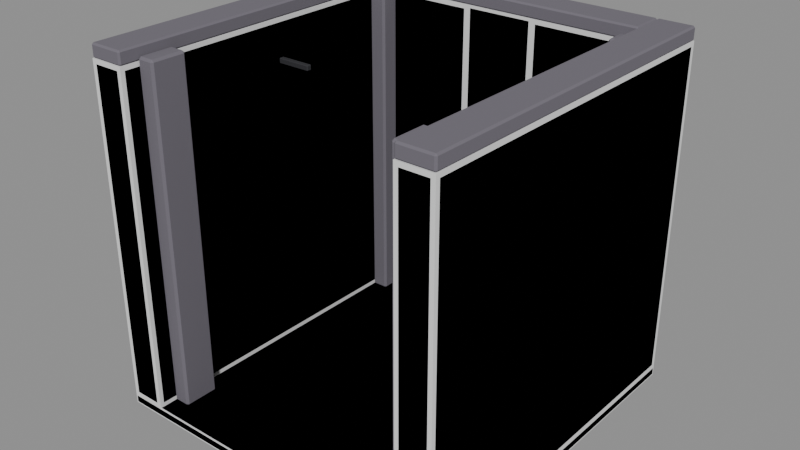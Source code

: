 # Source: Prop_Lab_EchoCorridor_CricketNook.blend  (saved by Blender 4.3.34; exported with 4.5.12 LTS)
import bpy
from mathutils import Matrix  # noqa: F401  (used for matrix-valued properties, if any)

bpy.ops.wm.read_factory_settings(use_empty=True)
scene = bpy.context.scene
scene.name = 'Scene'

# ---- materials (node trees are filled in below, after node groups)
mat_prop_lab_echocorridor_cricketnook_m0 = bpy.data.materials.new('Prop_Lab_EchoCorridor_CricketNook_M0')
mat_prop_lab_echocorridor_cricketnook_m0.diffuse_color = (0.1573, 0.145, 0.1734, 1.0)
mat_prop_lab_echocorridor_cricketnook_m1 = bpy.data.materials.new('Prop_Lab_EchoCorridor_CricketNook_M1')
mat_prop_lab_echocorridor_cricketnook_m1.diffuse_color = (0.09152, 0.08464, 0.1036, 1.0)
mat_prop_lab_echocorridor_cricketnook_m2 = bpy.data.materials.new('Prop_Lab_EchoCorridor_CricketNook_M2')
mat_prop_lab_echocorridor_cricketnook_m2.diffuse_color = (0.03847, 0.03847, 0.04455, 1.0)

# ---- material node trees
mat_prop_lab_echocorridor_cricketnook_m0.use_nodes = True; mat_prop_lab_echocorridor_cricketnook_m0.node_tree.nodes.clear()
_N = mat_prop_lab_echocorridor_cricketnook_m0.node_tree.nodes; _L = mat_prop_lab_echocorridor_cricketnook_m0.node_tree.links
n0 = _N.new('ShaderNodeBsdfPrincipled'); n0.name = 'Principled BSDF'; n0.location = (10, 300)
n0.inputs[0].default_value = (0.1573, 0.145, 0.1734, 1.0)
n0.inputs[2].default_value = 0.95
n1 = _N.new('ShaderNodeOutputMaterial'); n1.name = 'Material Output'; n1.location = (300, 300)
_L.new(n0.outputs[0], n1.inputs[0])
n1.is_active_output = True
mat_prop_lab_echocorridor_cricketnook_m1.use_nodes = True; mat_prop_lab_echocorridor_cricketnook_m1.node_tree.nodes.clear()
_N = mat_prop_lab_echocorridor_cricketnook_m1.node_tree.nodes; _L = mat_prop_lab_echocorridor_cricketnook_m1.node_tree.links
n0 = _N.new('ShaderNodeBsdfPrincipled'); n0.name = 'Principled BSDF'; n0.location = (10, 300)
n0.inputs[0].default_value = (0.09152, 0.08464, 0.1036, 1.0)
n0.inputs[2].default_value = 0.95
n1 = _N.new('ShaderNodeOutputMaterial'); n1.name = 'Material Output'; n1.location = (300, 300)
_L.new(n0.outputs[0], n1.inputs[0])
n1.is_active_output = True
mat_prop_lab_echocorridor_cricketnook_m2.use_nodes = True; mat_prop_lab_echocorridor_cricketnook_m2.node_tree.nodes.clear()
_N = mat_prop_lab_echocorridor_cricketnook_m2.node_tree.nodes; _L = mat_prop_lab_echocorridor_cricketnook_m2.node_tree.links
n0 = _N.new('ShaderNodeBsdfPrincipled'); n0.name = 'Principled BSDF'; n0.location = (10, 300)
n0.inputs[0].default_value = (0.03847, 0.03847, 0.04455, 1.0)
n0.inputs[1].default_value = 0.3
n0.inputs[2].default_value = 0.8
n1 = _N.new('ShaderNodeOutputMaterial'); n1.name = 'Material Output'; n1.location = (300, 300)
_L.new(n0.outputs[0], n1.inputs[0])
n1.is_active_output = True

# ---- meshes
me_prop_lab_echocorridor_cricketnook = bpy.data.meshes.new('Prop_Lab_EchoCorridor_CricketNook')
me_prop_lab_echocorridor_cricketnook.from_pydata([(-1.988, -1.988, 0.0), (-1.988, -2.0, 0.012), (-2.0, -1.988, 0.012), (-1.988, -2.0, 0.088), (-1.988, -1.988, 0.1), (-2.0, -1.988, 0.088), (-1.988, 1.988, 0.0), (-2.0, 1.988, 0.012), (-1.988, 2.0, 0.012), (-1.988, 1.988, 0.1), (-1.988, 2.0, 0.088), (-2.0, 1.988, 0.088), (1.988, -1.988, 0.0), (2.0, -1.988, 0.012), (1.988, -2.0, 0.012), (1.988, -1.988, 0.1), (1.988, -2.0, 0.088), (2.0, -1.988, 0.088), (1.988, 1.988, 0.0), (1.988, 2.0, 0.012), (2.0, 1.988, 0.012), (1.988, 1.988, 0.1), (2.0, 1.988, 0.088), (1.988, 2.0, 0.088), (-1.952, -1.952, 0.1), (-1.952, -2.0, 0.148), (-2.0, -1.952, 0.148), (-1.952, -2.0, 3.802), (-1.952, -1.952, 3.85), (-2.0, -1.952, 3.802), (-1.952, 1.952, 0.1), (-2.0, 1.952, 0.148), (-1.952, 2.0, 0.148), (-1.952, 1.952, 3.85), (-1.952, 2.0, 3.802), (-2.0, 1.952, 3.802), (-1.648, -1.952, 0.1), (-1.6, -1.952, 0.148), (-1.648, -2.0, 0.148), (-1.648, -1.952, 3.85), (-1.648, -2.0, 3.802), (-1.6, -1.952, 3.802), (-1.648, 1.952, 0.1), (-1.648, 2.0, 0.148), (-1.6, 1.952, 0.148), (-1.648, 1.952, 3.85), (-1.6, 1.952, 3.802), (-1.648, 2.0, 3.802), (-1.982, -1.982, 3.85), (-1.982, -2.0, 3.868), (-2.0, -1.982, 3.868), (-1.982, -2.0, 3.982), (-1.982, -1.982, 4.0), (-2.0, -1.982, 3.982), (-1.982, 1.982, 3.85), (-2.0, 1.982, 3.868), (-1.982, 2.0, 3.868), (-1.982, 1.982, 4.0), (-1.982, 2.0, 3.982), (-2.0, 1.982, 3.982), (-1.618, -1.982, 3.85), (-1.6, -1.982, 3.868), (-1.618, -2.0, 3.868), (-1.618, -1.982, 4.0), (-1.618, -2.0, 3.982), (-1.6, -1.982, 3.982), (-1.618, 1.982, 3.85), (-1.618, 2.0, 3.868), (-1.6, 1.982, 3.868), (-1.618, 1.982, 4.0), (-1.6, 1.982, 3.982), (-1.618, 2.0, 3.982), (-1.576, -1.776, 0.1), (-1.576, -1.8, 0.124), (-1.6, -1.776, 0.124), (-1.576, -1.8, 3.876), (-1.576, -1.776, 3.9), (-1.6, -1.776, 3.876), (-1.576, -1.424, 0.1), (-1.6, -1.424, 0.124), (-1.576, -1.4, 0.124), (-1.576, -1.424, 3.9), (-1.576, -1.4, 3.876), (-1.6, -1.424, 3.876), (-1.424, -1.776, 0.1), (-1.4, -1.776, 0.124), (-1.424, -1.8, 0.124), (-1.424, -1.776, 3.9), (-1.424, -1.8, 3.876), (-1.4, -1.776, 3.876), (-1.424, -1.424, 0.1), (-1.424, -1.4, 0.124), (-1.4, -1.424, 0.124), (-1.424, -1.424, 3.9), (-1.4, -1.424, 3.876), (-1.424, -1.4, 3.876), (-1.576, 1.424, 0.1), (-1.576, 1.4, 0.124), (-1.6, 1.424, 0.124), (-1.576, 1.4, 3.876), (-1.576, 1.424, 3.9), (-1.6, 1.424, 3.876), (-1.576, 1.776, 0.1), (-1.6, 1.776, 0.124), (-1.576, 1.8, 0.124), (-1.576, 1.776, 3.9), (-1.576, 1.8, 3.876), (-1.6, 1.776, 3.876), (-1.424, 1.424, 0.1), (-1.4, 1.424, 0.124), (-1.424, 1.4, 0.124), (-1.424, 1.424, 3.9), (-1.424, 1.4, 3.876), (-1.4, 1.424, 3.876), (-1.424, 1.776, 0.1), (-1.424, 1.8, 0.124), (-1.4, 1.776, 0.124), (-1.424, 1.776, 3.9), (-1.4, 1.776, 3.876), (-1.424, 1.8, 3.876), (1.648, -1.952, 0.1), (1.648, -2.0, 0.148), (1.6, -1.952, 0.148), (1.648, -2.0, 3.802), (1.648, -1.952, 3.85), (1.6, -1.952, 3.802), (1.648, 1.952, 0.1), (1.6, 1.952, 0.148), (1.648, 2.0, 0.148), (1.648, 1.952, 3.85), (1.648, 2.0, 3.802), (1.6, 1.952, 3.802), (1.952, -1.952, 0.1), (2.0, -1.952, 0.148), (1.952, -2.0, 0.148), (1.952, -1.952, 3.85), (1.952, -2.0, 3.802), (2.0, -1.952, 3.802), (1.952, 1.952, 0.1), (1.952, 2.0, 0.148), (2.0, 1.952, 0.148), (1.952, 1.952, 3.85), (2.0, 1.952, 3.802), (1.952, 2.0, 3.802), (1.618, -1.982, 3.85), (1.618, -2.0, 3.868), (1.6, -1.982, 3.868), (1.618, -2.0, 3.982), (1.618, -1.982, 4.0), (1.6, -1.982, 3.982), (1.618, 1.982, 3.85), (1.6, 1.982, 3.868), (1.618, 2.0, 3.868), (1.618, 1.982, 4.0), (1.618, 2.0, 3.982), (1.6, 1.982, 3.982), (1.982, -1.982, 3.85), (2.0, -1.982, 3.868), (1.982, -2.0, 3.868), (1.982, -1.982, 4.0), (1.982, -2.0, 3.982), (2.0, -1.982, 3.982), (1.982, 1.982, 3.85), (1.982, 2.0, 3.868), (2.0, 1.982, 3.868), (1.982, 1.982, 4.0), (2.0, 1.982, 3.982), (1.982, 2.0, 3.982), (1.424, -1.776, 0.1), (1.424, -1.8, 0.124), (1.4, -1.776, 0.124), (1.424, -1.8, 3.876), (1.424, -1.776, 3.9), (1.4, -1.776, 3.876), (1.424, -1.424, 0.1), (1.4, -1.424, 0.124), (1.424, -1.4, 0.124), (1.424, -1.424, 3.9), (1.424, -1.4, 3.876), (1.4, -1.424, 3.876), (1.576, -1.776, 0.1), (1.6, -1.776, 0.124), (1.576, -1.8, 0.124), (1.576, -1.776, 3.9), (1.576, -1.8, 3.876), (1.6, -1.776, 3.876), (1.576, -1.424, 0.1), (1.576, -1.4, 0.124), (1.6, -1.424, 0.124), (1.576, -1.424, 3.9), (1.6, -1.424, 3.876), (1.576, -1.4, 3.876), (1.424, 1.424, 0.1), (1.424, 1.4, 0.124), (1.4, 1.424, 0.124), (1.424, 1.4, 3.876), (1.424, 1.424, 3.9), (1.4, 1.424, 3.876), (1.424, 1.776, 0.1), (1.4, 1.776, 0.124), (1.424, 1.8, 0.124), (1.424, 1.776, 3.9), (1.424, 1.8, 3.876), (1.4, 1.776, 3.876), (1.576, 1.424, 0.1), (1.6, 1.424, 0.124), (1.576, 1.4, 0.124), (1.576, 1.424, 3.9), (1.576, 1.4, 3.876), (1.6, 1.424, 3.876), (1.576, 1.776, 0.1), (1.576, 1.8, 0.124), (1.6, 1.776, 0.124), (1.576, 1.776, 3.9), (1.6, 1.776, 3.876), (1.576, 1.8, 3.876), (-1.593, -0.0228, 3.37), (-1.593, -0.03, 3.377), (-1.6, -0.0228, 3.377), (-1.593, -0.03, 3.423), (-1.593, -0.0228, 3.43), (-1.6, -0.0228, 3.423), (-1.593, 0.0228, 3.37), (-1.6, 0.0228, 3.377), (-1.593, 0.03, 3.377), (-1.593, 0.0228, 3.43), (-1.593, 0.03, 3.423), (-1.6, 0.0228, 3.423), (-1.207, -0.0228, 3.37), (-1.2, -0.0228, 3.377), (-1.207, -0.03, 3.377), (-1.207, -0.0228, 3.43), (-1.207, -0.03, 3.423), (-1.2, -0.0228, 3.423), (-1.207, 0.0228, 3.37), (-1.207, 0.03, 3.377), (-1.2, 0.0228, 3.377), (-1.207, 0.0228, 3.43), (-1.2, 0.0228, 3.423), (-1.207, 0.03, 3.423), (-1.552, 1.648, 0.1), (-1.552, 1.6, 0.148), (-1.6, 1.648, 0.148), (-1.552, 1.6, 3.802), (-1.552, 1.648, 3.85), (-1.6, 1.648, 3.802), (-1.552, 1.952, 0.1), (-1.6, 1.952, 0.148), (-1.552, 2.0, 0.148), (-1.552, 1.952, 3.85), (-1.552, 2.0, 3.802), (-1.6, 1.952, 3.802), (-0.448, 1.648, 0.1), (-0.4, 1.648, 0.148), (-0.448, 1.6, 0.148), (-0.448, 1.648, 3.85), (-0.448, 1.6, 3.802), (-0.4, 1.648, 3.802), (-0.448, 1.952, 0.1), (-0.448, 2.0, 0.148), (-0.4, 1.952, 0.148), (-0.448, 1.952, 3.85), (-0.4, 1.952, 3.802), (-0.448, 2.0, 3.802), (0.448, 1.648, 0.1), (0.448, 1.6, 0.148), (0.4, 1.648, 0.148), (0.448, 1.6, 3.802), (0.448, 1.648, 3.85), (0.4, 1.648, 3.802), (0.448, 1.952, 0.1), (0.4, 1.952, 0.148), (0.448, 2.0, 0.148), (0.448, 1.952, 3.85), (0.448, 2.0, 3.802), (0.4, 1.952, 3.802), (1.552, 1.648, 0.1), (1.6, 1.648, 0.148), (1.552, 1.6, 0.148), (1.552, 1.648, 3.85), (1.552, 1.6, 3.802), (1.6, 1.648, 3.802), (1.552, 1.952, 0.1), (1.552, 2.0, 0.148), (1.6, 1.952, 0.148), (1.552, 1.952, 3.85), (1.6, 1.952, 3.802), (1.552, 2.0, 3.802), (-0.382, 1.868, 0.1), (-0.382, 1.85, 0.118), (-0.4, 1.868, 0.118), (-0.382, 1.85, 3.832), (-0.382, 1.868, 3.85), (-0.4, 1.868, 3.832), (-0.382, 1.982, 0.1), (-0.4, 1.982, 0.118), (-0.382, 2.0, 0.118), (-0.382, 1.982, 3.85), (-0.382, 2.0, 3.832), (-0.4, 1.982, 3.832), (0.382, 1.868, 0.1), (0.4, 1.868, 0.118), (0.382, 1.85, 0.118), (0.382, 1.868, 3.85), (0.382, 1.85, 3.832), (0.4, 1.868, 3.832), (0.382, 1.982, 0.1), (0.382, 2.0, 0.118), (0.4, 1.982, 0.118), (0.382, 1.982, 3.85), (0.4, 1.982, 3.832), (0.382, 2.0, 3.832), (-0.37, 1.63, 0.1), (-0.37, 1.6, 0.13), (-0.4, 1.63, 0.13), (-0.37, 1.6, 0.57), (-0.37, 1.63, 0.6), (-0.4, 1.63, 0.57), (-0.37, 1.82, 0.1), (-0.4, 1.82, 0.13), (-0.37, 1.85, 0.13), (-0.37, 1.82, 0.6), (-0.37, 1.85, 0.57), (-0.4, 1.82, 0.57), (0.37, 1.63, 0.1), (0.4, 1.63, 0.13), (0.37, 1.6, 0.13), (0.37, 1.63, 0.6), (0.37, 1.6, 0.57), (0.4, 1.63, 0.57), (0.37, 1.82, 0.1), (0.37, 1.85, 0.13), (0.4, 1.82, 0.13), (0.37, 1.82, 0.6), (0.4, 1.82, 0.57), (0.37, 1.85, 0.57), (-0.37, 1.63, 1.2), (-0.37, 1.6, 1.23), (-0.4, 1.63, 1.23), (-0.37, 1.6, 3.82), (-0.37, 1.63, 3.85), (-0.4, 1.63, 3.82), (-0.37, 1.82, 1.2), (-0.4, 1.82, 1.23), (-0.37, 1.85, 1.23), (-0.37, 1.82, 3.85), (-0.37, 1.85, 3.82), (-0.4, 1.82, 3.82), (0.37, 1.63, 1.2), (0.4, 1.63, 1.23), (0.37, 1.6, 1.23), (0.37, 1.63, 3.85), (0.37, 1.6, 3.82), (0.4, 1.63, 3.82), (0.37, 1.82, 1.2), (0.37, 1.85, 1.23), (0.4, 1.82, 1.23), (0.37, 1.82, 3.85), (0.4, 1.82, 3.82), (0.37, 1.85, 3.82), (-1.582, 1.618, 3.85), (-1.582, 1.6, 3.868), (-1.6, 1.618, 3.868), (-1.582, 1.6, 3.982), (-1.582, 1.618, 4.0), (-1.6, 1.618, 3.982), (-1.582, 1.982, 3.85), (-1.6, 1.982, 3.868), (-1.582, 2.0, 3.868), (-1.582, 1.982, 4.0), (-1.582, 2.0, 3.982), (-1.6, 1.982, 3.982), (1.582, 1.618, 3.85), (1.6, 1.618, 3.868), (1.582, 1.6, 3.868), (1.582, 1.618, 4.0), (1.582, 1.6, 3.982), (1.6, 1.618, 3.982), (1.582, 1.982, 3.85), (1.582, 2.0, 3.868), (1.6, 1.982, 3.868), (1.582, 1.982, 4.0), (1.6, 1.982, 3.982), (1.582, 2.0, 3.982)], [], [(14, 16, 3, 1), (20, 22, 17, 13), (21, 9, 4, 15), (2, 5, 11, 7), (8, 10, 23, 19), (0, 1, 2), (3, 4, 5), (6, 7, 8), (9, 10, 11), (12, 13, 14), (15, 16, 17), (18, 19, 20), (21, 22, 23), (6, 0, 2, 7), (1, 3, 5, 2), (4, 9, 11, 5), (10, 8, 7, 11), (18, 6, 8, 19), (9, 21, 23, 10), (22, 20, 19, 23), (12, 18, 20, 13), (21, 15, 17, 22), (16, 14, 13, 17), (0, 12, 14, 1), (15, 4, 3, 16), (6, 18, 12, 0), (38, 40, 27, 25), (44, 46, 41, 37), (45, 33, 28, 39), (26, 29, 35, 31), (32, 34, 47, 43), (24, 25, 26), (27, 28, 29), (30, 31, 32), (33, 34, 35), (36, 37, 38), (39, 40, 41), (42, 43, 44), (45, 46, 47), (30, 24, 26, 31), (25, 27, 29, 26), (28, 33, 35, 29), (34, 32, 31, 35), (42, 30, 32, 43), (33, 45, 47, 34), (46, 44, 43, 47), (36, 42, 44, 37), (45, 39, 41, 46), (40, 38, 37, 41), (24, 36, 38, 25), (39, 28, 27, 40), (30, 42, 36, 24), (62, 64, 51, 49), (68, 70, 65, 61), (69, 57, 52, 63), (50, 53, 59, 55), (56, 58, 71, 67), (48, 49, 50), (51, 52, 53), (54, 55, 56), (57, 58, 59), (60, 61, 62), (63, 64, 65), (66, 67, 68), (69, 70, 71), (54, 48, 50, 55), (49, 51, 53, 50), (52, 57, 59, 53), (58, 56, 55, 59), (66, 54, 56, 67), (57, 69, 71, 58), (70, 68, 67, 71), (60, 66, 68, 61), (69, 63, 65, 70), (64, 62, 61, 65), (48, 60, 62, 49), (63, 52, 51, 64), (54, 66, 60, 48), (86, 88, 75, 73), (92, 94, 89, 85), (93, 81, 76, 87), (74, 77, 83, 79), (80, 82, 95, 91), (72, 73, 74), (75, 76, 77), (78, 79, 80), (81, 82, 83), (84, 85, 86), (87, 88, 89), (90, 91, 92), (93, 94, 95), (78, 72, 74, 79), (73, 75, 77, 74), (76, 81, 83, 77), (82, 80, 79, 83), (90, 78, 80, 91), (81, 93, 95, 82), (94, 92, 91, 95), (84, 90, 92, 85), (93, 87, 89, 94), (88, 86, 85, 89), (72, 84, 86, 73), (87, 76, 75, 88), (78, 90, 84, 72), (110, 112, 99, 97), (116, 118, 113, 109), (117, 105, 100, 111), (98, 101, 107, 103), (104, 106, 119, 115), (96, 97, 98), (99, 100, 101), (102, 103, 104), (105, 106, 107), (108, 109, 110), (111, 112, 113), (114, 115, 116), (117, 118, 119), (102, 96, 98, 103), (97, 99, 101, 98), (100, 105, 107, 101), (106, 104, 103, 107), (114, 102, 104, 115), (105, 117, 119, 106), (118, 116, 115, 119), (108, 114, 116, 109), (117, 111, 113, 118), (112, 110, 109, 113), (96, 108, 110, 97), (111, 100, 99, 112), (102, 114, 108, 96), (134, 136, 123, 121), (140, 142, 137, 133), (141, 129, 124, 135), (122, 125, 131, 127), (128, 130, 143, 139), (120, 121, 122), (123, 124, 125), (126, 127, 128), (129, 130, 131), (132, 133, 134), (135, 136, 137), (138, 139, 140), (141, 142, 143), (126, 120, 122, 127), (121, 123, 125, 122), (124, 129, 131, 125), (130, 128, 127, 131), (138, 126, 128, 139), (129, 141, 143, 130), (142, 140, 139, 143), (132, 138, 140, 133), (141, 135, 137, 142), (136, 134, 133, 137), (120, 132, 134, 121), (135, 124, 123, 136), (126, 138, 132, 120), (158, 160, 147, 145), (164, 166, 161, 157), (165, 153, 148, 159), (146, 149, 155, 151), (152, 154, 167, 163), (144, 145, 146), (147, 148, 149), (150, 151, 152), (153, 154, 155), (156, 157, 158), (159, 160, 161), (162, 163, 164), (165, 166, 167), (150, 144, 146, 151), (145, 147, 149, 146), (148, 153, 155, 149), (154, 152, 151, 155), (162, 150, 152, 163), (153, 165, 167, 154), (166, 164, 163, 167), (156, 162, 164, 157), (165, 159, 161, 166), (160, 158, 157, 161), (144, 156, 158, 145), (159, 148, 147, 160), (150, 162, 156, 144), (182, 184, 171, 169), (188, 190, 185, 181), (189, 177, 172, 183), (170, 173, 179, 175), (176, 178, 191, 187), (168, 169, 170), (171, 172, 173), (174, 175, 176), (177, 178, 179), (180, 181, 182), (183, 184, 185), (186, 187, 188), (189, 190, 191), (174, 168, 170, 175), (169, 171, 173, 170), (172, 177, 179, 173), (178, 176, 175, 179), (186, 174, 176, 187), (177, 189, 191, 178), (190, 188, 187, 191), (180, 186, 188, 181), (189, 183, 185, 190), (184, 182, 181, 185), (168, 180, 182, 169), (183, 172, 171, 184), (174, 186, 180, 168), (206, 208, 195, 193), (212, 214, 209, 205), (213, 201, 196, 207), (194, 197, 203, 199), (200, 202, 215, 211), (192, 193, 194), (195, 196, 197), (198, 199, 200), (201, 202, 203), (204, 205, 206), (207, 208, 209), (210, 211, 212), (213, 214, 215), (198, 192, 194, 199), (193, 195, 197, 194), (196, 201, 203, 197), (202, 200, 199, 203), (210, 198, 200, 211), (201, 213, 215, 202), (214, 212, 211, 215), (204, 210, 212, 205), (213, 207, 209, 214), (208, 206, 205, 209), (192, 204, 206, 193), (207, 196, 195, 208), (198, 210, 204, 192), (230, 232, 219, 217), (236, 238, 233, 229), (237, 225, 220, 231), (218, 221, 227, 223), (224, 226, 239, 235), (216, 217, 218), (219, 220, 221), (222, 223, 224), (225, 226, 227), (228, 229, 230), (231, 232, 233), (234, 235, 236), (237, 238, 239), (222, 216, 218, 223), (217, 219, 221, 218), (220, 225, 227, 221), (226, 224, 223, 227), (234, 222, 224, 235), (225, 237, 239, 226), (238, 236, 235, 239), (228, 234, 236, 229), (237, 231, 233, 238), (232, 230, 229, 233), (216, 228, 230, 217), (231, 220, 219, 232), (222, 234, 228, 216), (254, 256, 243, 241), (260, 262, 257, 253), (261, 249, 244, 255), (242, 245, 251, 247), (248, 250, 263, 259), (240, 241, 242), (243, 244, 245), (246, 247, 248), (249, 250, 251), (252, 253, 254), (255, 256, 257), (258, 259, 260), (261, 262, 263), (246, 240, 242, 247), (241, 243, 245, 242), (244, 249, 251, 245), (250, 248, 247, 251), (258, 246, 248, 259), (249, 261, 263, 250), (262, 260, 259, 263), (252, 258, 260, 253), (261, 255, 257, 262), (256, 254, 253, 257), (240, 252, 254, 241), (255, 244, 243, 256), (246, 258, 252, 240), (278, 280, 267, 265), (284, 286, 281, 277), (285, 273, 268, 279), (266, 269, 275, 271), (272, 274, 287, 283), (264, 265, 266), (267, 268, 269), (270, 271, 272), (273, 274, 275), (276, 277, 278), (279, 280, 281), (282, 283, 284), (285, 286, 287), (270, 264, 266, 271), (265, 267, 269, 266), (268, 273, 275, 269), (274, 272, 271, 275), (282, 270, 272, 283), (273, 285, 287, 274), (286, 284, 283, 287), (276, 282, 284, 277), (285, 279, 281, 286), (280, 278, 277, 281), (264, 276, 278, 265), (279, 268, 267, 280), (270, 282, 276, 264), (302, 304, 291, 289), (308, 310, 305, 301), (309, 297, 292, 303), (290, 293, 299, 295), (296, 298, 311, 307), (288, 289, 290), (291, 292, 293), (294, 295, 296), (297, 298, 299), (300, 301, 302), (303, 304, 305), (306, 307, 308), (309, 310, 311), (294, 288, 290, 295), (289, 291, 293, 290), (292, 297, 299, 293), (298, 296, 295, 299), (306, 294, 296, 307), (297, 309, 311, 298), (310, 308, 307, 311), (300, 306, 308, 301), (309, 303, 305, 310), (304, 302, 301, 305), (288, 300, 302, 289), (303, 292, 291, 304), (294, 306, 300, 288), (326, 328, 315, 313), (332, 334, 329, 325), (333, 321, 316, 327), (314, 317, 323, 319), (320, 322, 335, 331), (312, 313, 314), (315, 316, 317), (318, 319, 320), (321, 322, 323), (324, 325, 326), (327, 328, 329), (330, 331, 332), (333, 334, 335), (318, 312, 314, 319), (313, 315, 317, 314), (316, 321, 323, 317), (322, 320, 319, 323), (330, 318, 320, 331), (321, 333, 335, 322), (334, 332, 331, 335), (324, 330, 332, 325), (333, 327, 329, 334), (328, 326, 325, 329), (312, 324, 326, 313), (327, 316, 315, 328), (318, 330, 324, 312), (350, 352, 339, 337), (356, 358, 353, 349), (357, 345, 340, 351), (338, 341, 347, 343), (344, 346, 359, 355), (336, 337, 338), (339, 340, 341), (342, 343, 344), (345, 346, 347), (348, 349, 350), (351, 352, 353), (354, 355, 356), (357, 358, 359), (342, 336, 338, 343), (337, 339, 341, 338), (340, 345, 347, 341), (346, 344, 343, 347), (354, 342, 344, 355), (345, 357, 359, 346), (358, 356, 355, 359), (348, 354, 356, 349), (357, 351, 353, 358), (352, 350, 349, 353), (336, 348, 350, 337), (351, 340, 339, 352), (342, 354, 348, 336), (374, 376, 363, 361), (380, 382, 377, 373), (381, 369, 364, 375), (362, 365, 371, 367), (368, 370, 383, 379), (360, 361, 362), (363, 364, 365), (366, 367, 368), (369, 370, 371), (372, 373, 374), (375, 376, 377), (378, 379, 380), (381, 382, 383), (366, 360, 362, 367), (361, 363, 365, 362), (364, 369, 371, 365), (370, 368, 367, 371), (378, 366, 368, 379), (369, 381, 383, 370), (382, 380, 379, 383), (372, 378, 380, 373), (381, 375, 377, 382), (376, 374, 373, 377), (360, 372, 374, 361), (375, 364, 363, 376), (366, 378, 372, 360)])
me_prop_lab_echocorridor_cricketnook.polygons.foreach_set('material_index', [1, 1, 1, 1, 1, 1, 1, 1, 1, 1, 1, 1, 1, 1, 1, 1, 1, 1, 1, 1, 1, 1, 1, 1, 1, 1, 0, 0, 0, 0, 0, 0, 0, 0, 0, 0, 0, 0, 0, 0, 0, 0, 0, 0, 0, 0, 0, 0, 0, 0, 0, 0, 0, 0, 0, 0, 0, 0, 0, 0, 0, 0, 0, 0, 0, 0, 0, 0, 0, 0, 0, 0, 0, 0, 0, 0, 0, 0, 0, 0, 0, 0, 0, 0, 0, 0, 0, 0, 0, 0, 0, 0, 0, 0, 0, 0, 0, 0, 0, 0, 0, 0, 0, 0, 0, 0, 0, 0, 0, 0, 0, 0, 0, 0, 0, 0, 0, 0, 0, 0, 0, 0, 0, 0, 0, 0, 0, 0, 0, 0, 0, 0, 0, 0, 0, 0, 0, 0, 0, 0, 0, 0, 0, 0, 0, 0, 0, 0, 0, 0, 0, 0, 0, 0, 0, 0, 0, 0, 0, 0, 0, 0, 0, 0, 0, 0, 0, 0, 0, 0, 0, 0, 0, 0, 0, 0, 0, 0, 0, 0, 0, 0, 0, 0, 0, 0, 0, 0, 0, 0, 0, 0, 0, 0, 0, 0, 0, 0, 0, 0, 0, 0, 0, 0, 0, 0, 0, 0, 0, 0, 0, 0, 0, 0, 0, 0, 0, 0, 0, 0, 0, 0, 0, 0, 0, 0, 0, 0, 0, 0, 0, 0, 0, 0, 2, 2, 2, 2, 2, 2, 2, 2, 2, 2, 2, 2, 2, 2, 2, 2, 2, 2, 2, 2, 2, 2, 2, 2, 2, 2, 0, 0, 0, 0, 0, 0, 0, 0, 0, 0, 0, 0, 0, 0, 0, 0, 0, 0, 0, 0, 0, 0, 0, 0, 0, 0, 0, 0, 0, 0, 0, 0, 0, 0, 0, 0, 0, 0, 0, 0, 0, 0, 0, 0, 0, 0, 0, 0, 0, 0, 0, 0, 0, 0, 0, 0, 0, 0, 0, 0, 0, 0, 0, 0, 0, 0, 0, 0, 0, 0, 0, 0, 0, 0, 0, 0, 0, 0, 0, 0, 0, 0, 0, 0, 0, 0, 0, 0, 0, 0, 0, 0, 0, 0, 0, 0, 0, 0, 0, 0, 0, 0, 0, 0, 0, 0, 0, 0, 0, 0, 0, 0, 0, 0, 0, 0, 0, 0, 0, 0, 0, 0, 0, 0, 0, 0, 0, 0, 0, 0, 0, 0, 0, 0, 0, 0, 0, 0, 0, 0, 0, 0, 0, 0, 0, 0, 0, 0, 0, 0, 0, 0, 0, 0, 0, 0])
me_prop_lab_echocorridor_cricketnook.materials.append(mat_prop_lab_echocorridor_cricketnook_m0)
me_prop_lab_echocorridor_cricketnook.materials.append(mat_prop_lab_echocorridor_cricketnook_m1)
me_prop_lab_echocorridor_cricketnook.materials.append(mat_prop_lab_echocorridor_cricketnook_m2)
me_prop_lab_echocorridor_cricketnook.update()
me_ucx_prop_lab_echocorridor_cricketnook_00 = bpy.data.meshes.new('UCX_Prop_Lab_EchoCorridor_CricketNook_00')
me_ucx_prop_lab_echocorridor_cricketnook_00.from_pydata([(-2.0, -2.0, 0.0), (-2.0, -2.0, 0.1), (-2.0, 2.0, 0.0), (-2.0, 2.0, 0.1), (2.0, -2.0, 0.0), (2.0, -2.0, 0.1), (2.0, 2.0, 0.0), (2.0, 2.0, 0.1)], [], [(0, 1, 3, 2), (2, 3, 7, 6), (6, 7, 5, 4), (4, 5, 1, 0), (2, 6, 4, 0), (7, 3, 1, 5)])
me_ucx_prop_lab_echocorridor_cricketnook_00.update()
me_ucx_prop_lab_echocorridor_cricketnook_01 = bpy.data.meshes.new('UCX_Prop_Lab_EchoCorridor_CricketNook_01')
me_ucx_prop_lab_echocorridor_cricketnook_01.from_pydata([(-2.0, -2.0, 0.1), (-2.0, -2.0, 3.85), (-2.0, 2.0, 0.1), (-2.0, 2.0, 3.85), (-1.6, -2.0, 0.1), (-1.6, -2.0, 3.85), (-1.6, 2.0, 0.1), (-1.6, 2.0, 3.85)], [], [(0, 1, 3, 2), (2, 3, 7, 6), (6, 7, 5, 4), (4, 5, 1, 0), (2, 6, 4, 0), (7, 3, 1, 5)])
me_ucx_prop_lab_echocorridor_cricketnook_01.update()
me_ucx_prop_lab_echocorridor_cricketnook_02 = bpy.data.meshes.new('UCX_Prop_Lab_EchoCorridor_CricketNook_02')
me_ucx_prop_lab_echocorridor_cricketnook_02.from_pydata([(1.6, -2.0, 0.1), (1.6, -2.0, 3.85), (1.6, 2.0, 0.1), (1.6, 2.0, 3.85), (2.0, -2.0, 0.1), (2.0, -2.0, 3.85), (2.0, 2.0, 0.1), (2.0, 2.0, 3.85)], [], [(0, 1, 3, 2), (2, 3, 7, 6), (6, 7, 5, 4), (4, 5, 1, 0), (2, 6, 4, 0), (7, 3, 1, 5)])
me_ucx_prop_lab_echocorridor_cricketnook_02.update()
me_ucx_prop_lab_echocorridor_cricketnook_03 = bpy.data.meshes.new('UCX_Prop_Lab_EchoCorridor_CricketNook_03')
me_ucx_prop_lab_echocorridor_cricketnook_03.from_pydata([(-1.6, 1.6, 0.1), (-1.6, 1.6, 3.85), (-1.6, 2.0, 0.1), (-1.6, 2.0, 3.85), (-0.4, 1.6, 0.1), (-0.4, 1.6, 3.85), (-0.4, 2.0, 0.1), (-0.4, 2.0, 3.85)], [], [(0, 1, 3, 2), (2, 3, 7, 6), (6, 7, 5, 4), (4, 5, 1, 0), (2, 6, 4, 0), (7, 3, 1, 5)])
me_ucx_prop_lab_echocorridor_cricketnook_03.update()
me_ucx_prop_lab_echocorridor_cricketnook_04 = bpy.data.meshes.new('UCX_Prop_Lab_EchoCorridor_CricketNook_04')
me_ucx_prop_lab_echocorridor_cricketnook_04.from_pydata([(0.4, 1.6, 0.1), (0.4, 1.6, 3.85), (0.4, 2.0, 0.1), (0.4, 2.0, 3.85), (1.6, 1.6, 0.1), (1.6, 1.6, 3.85), (1.6, 2.0, 0.1), (1.6, 2.0, 3.85)], [], [(0, 1, 3, 2), (2, 3, 7, 6), (6, 7, 5, 4), (4, 5, 1, 0), (2, 6, 4, 0), (7, 3, 1, 5)])
me_ucx_prop_lab_echocorridor_cricketnook_04.update()
me_ucx_prop_lab_echocorridor_cricketnook_05 = bpy.data.meshes.new('UCX_Prop_Lab_EchoCorridor_CricketNook_05')
me_ucx_prop_lab_echocorridor_cricketnook_05.from_pydata([(-0.4, 1.6, 0.1), (-0.4, 1.6, 0.6), (-0.4, 2.0, 0.1), (-0.4, 2.0, 0.6), (0.4, 1.6, 0.1), (0.4, 1.6, 0.6), (0.4, 2.0, 0.1), (0.4, 2.0, 0.6)], [], [(0, 1, 3, 2), (2, 3, 7, 6), (6, 7, 5, 4), (4, 5, 1, 0), (2, 6, 4, 0), (7, 3, 1, 5)])
me_ucx_prop_lab_echocorridor_cricketnook_05.update()
me_ucx_prop_lab_echocorridor_cricketnook_06 = bpy.data.meshes.new('UCX_Prop_Lab_EchoCorridor_CricketNook_06')
me_ucx_prop_lab_echocorridor_cricketnook_06.from_pydata([(-0.4, 1.6, 1.2), (-0.4, 1.6, 3.85), (-0.4, 2.0, 1.2), (-0.4, 2.0, 3.85), (0.4, 1.6, 1.2), (0.4, 1.6, 3.85), (0.4, 2.0, 1.2), (0.4, 2.0, 3.85)], [], [(0, 1, 3, 2), (2, 3, 7, 6), (6, 7, 5, 4), (4, 5, 1, 0), (2, 6, 4, 0), (7, 3, 1, 5)])
me_ucx_prop_lab_echocorridor_cricketnook_06.update()

# ---- objects
ob_prop_lab_echocorridor_cricketnook = bpy.data.objects.new('Prop_Lab_EchoCorridor_CricketNook', me_prop_lab_echocorridor_cricketnook)
ob_socket_bell = bpy.data.objects.new('SOCKET_Bell', None)
ob_socket_cricket = bpy.data.objects.new('SOCKET_Cricket', None)
ob_ucx_prop_lab_echocorridor_cricketnook_00 = bpy.data.objects.new('UCX_Prop_Lab_EchoCorridor_CricketNook_00', me_ucx_prop_lab_echocorridor_cricketnook_00)
ob_ucx_prop_lab_echocorridor_cricketnook_01 = bpy.data.objects.new('UCX_Prop_Lab_EchoCorridor_CricketNook_01', me_ucx_prop_lab_echocorridor_cricketnook_01)
ob_ucx_prop_lab_echocorridor_cricketnook_02 = bpy.data.objects.new('UCX_Prop_Lab_EchoCorridor_CricketNook_02', me_ucx_prop_lab_echocorridor_cricketnook_02)
ob_ucx_prop_lab_echocorridor_cricketnook_03 = bpy.data.objects.new('UCX_Prop_Lab_EchoCorridor_CricketNook_03', me_ucx_prop_lab_echocorridor_cricketnook_03)
ob_ucx_prop_lab_echocorridor_cricketnook_04 = bpy.data.objects.new('UCX_Prop_Lab_EchoCorridor_CricketNook_04', me_ucx_prop_lab_echocorridor_cricketnook_04)
ob_ucx_prop_lab_echocorridor_cricketnook_05 = bpy.data.objects.new('UCX_Prop_Lab_EchoCorridor_CricketNook_05', me_ucx_prop_lab_echocorridor_cricketnook_05)
ob_ucx_prop_lab_echocorridor_cricketnook_06 = bpy.data.objects.new('UCX_Prop_Lab_EchoCorridor_CricketNook_06', me_ucx_prop_lab_echocorridor_cricketnook_06)

# ---- transforms, parenting, visibility, modifiers, constraints
ob_prop_lab_echocorridor_cricketnook.location = (0.0, 0.0, 0.0)
ob_socket_bell.parent = ob_prop_lab_echocorridor_cricketnook
ob_socket_bell.location = (-1.38, 0.0, 3.3)
ob_socket_bell.rotation_mode = 'QUATERNION'
ob_socket_bell.rotation_quaternion = (0.0, 0.0, -0.7071, 0.7071)
ob_socket_bell.empty_display_type = 'ARROWS'
ob_socket_bell.empty_display_size = 0.03
ob_socket_cricket.parent = ob_prop_lab_echocorridor_cricketnook
ob_socket_cricket.location = (0.0, 1.75, 0.6)
ob_socket_cricket.rotation_mode = 'QUATERNION'
ob_socket_cricket.rotation_quaternion = (0.0, 0.0, -0.7071, 0.7071)
ob_socket_cricket.empty_display_type = 'ARROWS'
ob_socket_cricket.empty_display_size = 0.03
ob_ucx_prop_lab_echocorridor_cricketnook_00.parent = ob_prop_lab_echocorridor_cricketnook
ob_ucx_prop_lab_echocorridor_cricketnook_00.location = (0.0, 0.0, 0.0)
ob_ucx_prop_lab_echocorridor_cricketnook_00.display_type = 'WIRE'
ob_ucx_prop_lab_echocorridor_cricketnook_01.parent = ob_prop_lab_echocorridor_cricketnook
ob_ucx_prop_lab_echocorridor_cricketnook_01.location = (0.0, 0.0, 0.0)
ob_ucx_prop_lab_echocorridor_cricketnook_01.display_type = 'WIRE'
ob_ucx_prop_lab_echocorridor_cricketnook_02.parent = ob_prop_lab_echocorridor_cricketnook
ob_ucx_prop_lab_echocorridor_cricketnook_02.location = (0.0, 0.0, 0.0)
ob_ucx_prop_lab_echocorridor_cricketnook_02.display_type = 'WIRE'
ob_ucx_prop_lab_echocorridor_cricketnook_03.parent = ob_prop_lab_echocorridor_cricketnook
ob_ucx_prop_lab_echocorridor_cricketnook_03.location = (0.0, 0.0, 0.0)
ob_ucx_prop_lab_echocorridor_cricketnook_03.display_type = 'WIRE'
ob_ucx_prop_lab_echocorridor_cricketnook_04.parent = ob_prop_lab_echocorridor_cricketnook
ob_ucx_prop_lab_echocorridor_cricketnook_04.location = (0.0, 0.0, 0.0)
ob_ucx_prop_lab_echocorridor_cricketnook_04.display_type = 'WIRE'
ob_ucx_prop_lab_echocorridor_cricketnook_05.parent = ob_prop_lab_echocorridor_cricketnook
ob_ucx_prop_lab_echocorridor_cricketnook_05.location = (0.0, 0.0, 0.0)
ob_ucx_prop_lab_echocorridor_cricketnook_05.display_type = 'WIRE'
ob_ucx_prop_lab_echocorridor_cricketnook_06.parent = ob_prop_lab_echocorridor_cricketnook
ob_ucx_prop_lab_echocorridor_cricketnook_06.location = (0.0, 0.0, 0.0)
ob_ucx_prop_lab_echocorridor_cricketnook_06.display_type = 'WIRE'

# ---- collection membership
scene.collection.objects.link(ob_prop_lab_echocorridor_cricketnook)
scene.collection.objects.link(ob_socket_bell)
scene.collection.objects.link(ob_socket_cricket)
scene.collection.objects.link(ob_ucx_prop_lab_echocorridor_cricketnook_00)
scene.collection.objects.link(ob_ucx_prop_lab_echocorridor_cricketnook_01)
scene.collection.objects.link(ob_ucx_prop_lab_echocorridor_cricketnook_02)
scene.collection.objects.link(ob_ucx_prop_lab_echocorridor_cricketnook_03)
scene.collection.objects.link(ob_ucx_prop_lab_echocorridor_cricketnook_04)
scene.collection.objects.link(ob_ucx_prop_lab_echocorridor_cricketnook_05)
scene.collection.objects.link(ob_ucx_prop_lab_echocorridor_cricketnook_06)

# ---- scene / render settings (as saved in the file)
scene.frame_start = 1; scene.frame_end = 250; scene.frame_set(1)
scene.render.engine = 'BLENDER_EEVEE_NEXT'
bpy.context.view_layer.update()

# ---- added for rendering (the .blend has no active camera and no usable light): camera, sun + grey world if the file has none
cam_auto = bpy.data.cameras.new('AutoCamera')
cam_auto.lens = 50.0
cam_auto.sensor_width = 36.0
cam_auto.clip_end = 1000.0
ob_auto_camera = bpy.data.objects.new('AutoCamera', cam_auto)
scene.collection.objects.link(ob_auto_camera)
ob_auto_camera.location = (6.41014, -7.69217, 7.12812)
ob_auto_camera.rotation_euler = (1.09748, -7.21219e-08, 0.694738)
scene.camera = ob_auto_camera
light_auto_sun = bpy.data.lights.new('AutoSun', 'SUN')
light_auto_sun.energy = 3.0
light_auto_sun.angle = 0.0523599
ob_auto_sun = bpy.data.objects.new('AutoSun', light_auto_sun)
scene.collection.objects.link(ob_auto_sun)
ob_auto_sun.rotation_euler = (0.872665, 0.174533, 0.523599)
if scene.world is None:
    world_auto = bpy.data.worlds.new('AutoWorld')
    world_auto.color = (0.3, 0.3, 0.3)
    scene.world = world_auto
bpy.context.view_layer.update()
